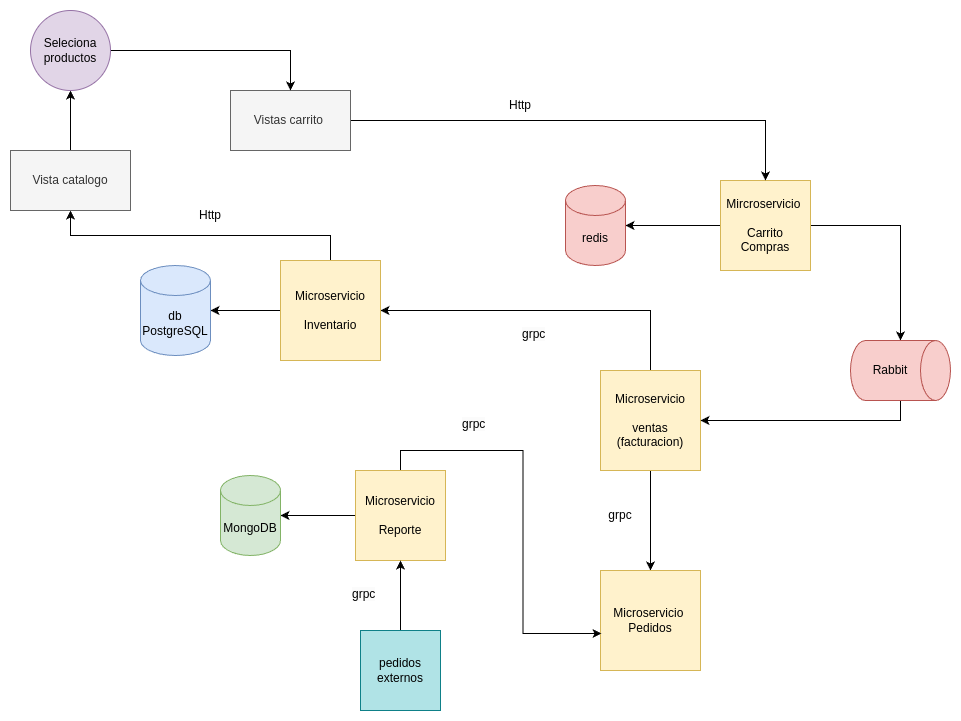

The diagram above was exported from draw.io. Its source (the exported page's mxGraphModel, read from the mxfile embedded in the PNG):
<mxGraphModel dx="2284" dy="1855" grid="1" gridSize="10" guides="1" tooltips="1" connect="1" arrows="1" fold="1" page="1" pageScale="1" pageWidth="850" pageHeight="1100" math="0" shadow="0">
  <root>
    <mxCell id="0" />
    <mxCell id="1" parent="0" />
    <mxCell id="d6Kj4_Z_Ey2pG0Ns8yaQ-9" style="edgeStyle=orthogonalEdgeStyle;rounded=0;orthogonalLoop=1;jettySize=auto;html=1;exitX=0;exitY=0.5;exitDx=0;exitDy=0;" parent="1" source="d6Kj4_Z_Ey2pG0Ns8yaQ-1" target="d6Kj4_Z_Ey2pG0Ns8yaQ-8" edge="1">
      <mxGeometry relative="1" as="geometry" />
    </mxCell>
    <mxCell id="d6Kj4_Z_Ey2pG0Ns8yaQ-28" style="edgeStyle=orthogonalEdgeStyle;rounded=0;orthogonalLoop=1;jettySize=auto;html=1;exitX=1;exitY=0.5;exitDx=0;exitDy=0;" parent="1" source="d6Kj4_Z_Ey2pG0Ns8yaQ-1" target="d6Kj4_Z_Ey2pG0Ns8yaQ-26" edge="1">
      <mxGeometry relative="1" as="geometry" />
    </mxCell>
    <mxCell id="d6Kj4_Z_Ey2pG0Ns8yaQ-1" value="Mircroservicio&amp;nbsp;&lt;div&gt;&lt;br&gt;&lt;/div&gt;&lt;div&gt;Carrito Compras&lt;/div&gt;" style="whiteSpace=wrap;html=1;aspect=fixed;fillColor=#fff2cc;strokeColor=#d6b656;" parent="1" vertex="1">
      <mxGeometry x="520" y="70" width="90" height="90" as="geometry" />
    </mxCell>
    <mxCell id="d6Kj4_Z_Ey2pG0Ns8yaQ-20" style="edgeStyle=orthogonalEdgeStyle;rounded=0;orthogonalLoop=1;jettySize=auto;html=1;exitX=0.5;exitY=0;exitDx=0;exitDy=0;entryX=1;entryY=0.5;entryDx=0;entryDy=0;" parent="1" source="d6Kj4_Z_Ey2pG0Ns8yaQ-2" target="d6Kj4_Z_Ey2pG0Ns8yaQ-4" edge="1">
      <mxGeometry relative="1" as="geometry" />
    </mxCell>
    <mxCell id="d6Kj4_Z_Ey2pG0Ns8yaQ-22" style="edgeStyle=orthogonalEdgeStyle;rounded=0;orthogonalLoop=1;jettySize=auto;html=1;exitX=0.5;exitY=1;exitDx=0;exitDy=0;" parent="1" source="d6Kj4_Z_Ey2pG0Ns8yaQ-2" target="d6Kj4_Z_Ey2pG0Ns8yaQ-3" edge="1">
      <mxGeometry relative="1" as="geometry" />
    </mxCell>
    <mxCell id="d6Kj4_Z_Ey2pG0Ns8yaQ-2" value="Microservicio&lt;div&gt;&lt;br&gt;&lt;/div&gt;&lt;div&gt;ventas (facturacion)&lt;/div&gt;" style="whiteSpace=wrap;html=1;aspect=fixed;fillColor=#fff2cc;strokeColor=#d6b656;" parent="1" vertex="1">
      <mxGeometry x="400" y="260" width="100" height="100" as="geometry" />
    </mxCell>
    <mxCell id="d6Kj4_Z_Ey2pG0Ns8yaQ-3" value="Microservicio&amp;nbsp;&lt;div&gt;Pedidos&lt;/div&gt;" style="whiteSpace=wrap;html=1;aspect=fixed;fillColor=#fff2cc;strokeColor=#d6b656;" parent="1" vertex="1">
      <mxGeometry x="400" y="460" width="100" height="100" as="geometry" />
    </mxCell>
    <mxCell id="d6Kj4_Z_Ey2pG0Ns8yaQ-7" style="edgeStyle=orthogonalEdgeStyle;rounded=0;orthogonalLoop=1;jettySize=auto;html=1;exitX=0;exitY=0.5;exitDx=0;exitDy=0;" parent="1" source="d6Kj4_Z_Ey2pG0Ns8yaQ-4" target="d6Kj4_Z_Ey2pG0Ns8yaQ-6" edge="1">
      <mxGeometry relative="1" as="geometry" />
    </mxCell>
    <mxCell id="d6Kj4_Z_Ey2pG0Ns8yaQ-13" style="edgeStyle=orthogonalEdgeStyle;rounded=0;orthogonalLoop=1;jettySize=auto;html=1;exitX=0.5;exitY=0;exitDx=0;exitDy=0;entryX=0.5;entryY=1;entryDx=0;entryDy=0;" parent="1" source="d6Kj4_Z_Ey2pG0Ns8yaQ-4" target="d6Kj4_Z_Ey2pG0Ns8yaQ-12" edge="1">
      <mxGeometry relative="1" as="geometry" />
    </mxCell>
    <mxCell id="d6Kj4_Z_Ey2pG0Ns8yaQ-4" value="Microservicio&lt;div&gt;&lt;br&gt;&lt;/div&gt;&lt;div&gt;Inventario&lt;/div&gt;" style="whiteSpace=wrap;html=1;aspect=fixed;fillColor=#fff2cc;strokeColor=#d6b656;" parent="1" vertex="1">
      <mxGeometry x="80" y="150" width="100" height="100" as="geometry" />
    </mxCell>
    <mxCell id="d6Kj4_Z_Ey2pG0Ns8yaQ-25" style="edgeStyle=orthogonalEdgeStyle;rounded=0;orthogonalLoop=1;jettySize=auto;html=1;exitX=0;exitY=0.5;exitDx=0;exitDy=0;" parent="1" source="d6Kj4_Z_Ey2pG0Ns8yaQ-5" target="d6Kj4_Z_Ey2pG0Ns8yaQ-24" edge="1">
      <mxGeometry relative="1" as="geometry" />
    </mxCell>
    <mxCell id="d6Kj4_Z_Ey2pG0Ns8yaQ-32" style="edgeStyle=orthogonalEdgeStyle;rounded=0;orthogonalLoop=1;jettySize=auto;html=1;exitX=0.5;exitY=0;exitDx=0;exitDy=0;entryX=0.01;entryY=0.63;entryDx=0;entryDy=0;entryPerimeter=0;" parent="1" source="d6Kj4_Z_Ey2pG0Ns8yaQ-5" target="d6Kj4_Z_Ey2pG0Ns8yaQ-3" edge="1">
      <mxGeometry relative="1" as="geometry" />
    </mxCell>
    <mxCell id="d6Kj4_Z_Ey2pG0Ns8yaQ-5" value="Microservicio&lt;div&gt;&lt;br&gt;&lt;/div&gt;&lt;div&gt;Reporte&lt;/div&gt;" style="whiteSpace=wrap;html=1;aspect=fixed;fillColor=#fff2cc;strokeColor=#d6b656;" parent="1" vertex="1">
      <mxGeometry x="155" y="360" width="90" height="90" as="geometry" />
    </mxCell>
    <mxCell id="d6Kj4_Z_Ey2pG0Ns8yaQ-6" value="db PostgreSQL" style="shape=cylinder3;whiteSpace=wrap;html=1;boundedLbl=1;backgroundOutline=1;size=15;fillColor=#dae8fc;strokeColor=#6c8ebf;" parent="1" vertex="1">
      <mxGeometry x="-60" y="155" width="70" height="90" as="geometry" />
    </mxCell>
    <mxCell id="d6Kj4_Z_Ey2pG0Ns8yaQ-8" value="redis" style="shape=cylinder3;whiteSpace=wrap;html=1;boundedLbl=1;backgroundOutline=1;size=15;fillColor=#f8cecc;strokeColor=#b85450;" parent="1" vertex="1">
      <mxGeometry x="365" y="75" width="60" height="80" as="geometry" />
    </mxCell>
    <mxCell id="d6Kj4_Z_Ey2pG0Ns8yaQ-16" style="edgeStyle=orthogonalEdgeStyle;rounded=0;orthogonalLoop=1;jettySize=auto;html=1;exitX=0.5;exitY=0;exitDx=0;exitDy=0;entryX=0.5;entryY=1;entryDx=0;entryDy=0;" parent="1" source="d6Kj4_Z_Ey2pG0Ns8yaQ-12" target="d6Kj4_Z_Ey2pG0Ns8yaQ-15" edge="1">
      <mxGeometry relative="1" as="geometry" />
    </mxCell>
    <mxCell id="d6Kj4_Z_Ey2pG0Ns8yaQ-12" value="Vista catalogo" style="rounded=0;whiteSpace=wrap;html=1;fillColor=#f5f5f5;fontColor=#333333;strokeColor=#666666;" parent="1" vertex="1">
      <mxGeometry x="-190" y="40" width="120" height="60" as="geometry" />
    </mxCell>
    <mxCell id="d6Kj4_Z_Ey2pG0Ns8yaQ-18" style="edgeStyle=orthogonalEdgeStyle;rounded=0;orthogonalLoop=1;jettySize=auto;html=1;exitX=1;exitY=0.5;exitDx=0;exitDy=0;" parent="1" source="d6Kj4_Z_Ey2pG0Ns8yaQ-14" target="d6Kj4_Z_Ey2pG0Ns8yaQ-1" edge="1">
      <mxGeometry relative="1" as="geometry" />
    </mxCell>
    <mxCell id="d6Kj4_Z_Ey2pG0Ns8yaQ-14" value="Vistas carrito&amp;nbsp;" style="rounded=0;whiteSpace=wrap;html=1;fillColor=#f5f5f5;fontColor=#333333;strokeColor=#666666;" parent="1" vertex="1">
      <mxGeometry x="30" y="-20" width="120" height="60" as="geometry" />
    </mxCell>
    <mxCell id="d6Kj4_Z_Ey2pG0Ns8yaQ-17" style="edgeStyle=orthogonalEdgeStyle;rounded=0;orthogonalLoop=1;jettySize=auto;html=1;exitX=1;exitY=0.5;exitDx=0;exitDy=0;entryX=0.5;entryY=0;entryDx=0;entryDy=0;" parent="1" source="d6Kj4_Z_Ey2pG0Ns8yaQ-15" target="d6Kj4_Z_Ey2pG0Ns8yaQ-14" edge="1">
      <mxGeometry relative="1" as="geometry" />
    </mxCell>
    <mxCell id="d6Kj4_Z_Ey2pG0Ns8yaQ-15" value="Seleciona productos" style="ellipse;whiteSpace=wrap;html=1;aspect=fixed;fillColor=#e1d5e7;strokeColor=#9673a6;" parent="1" vertex="1">
      <mxGeometry x="-170" y="-100" width="80" height="80" as="geometry" />
    </mxCell>
    <mxCell id="d6Kj4_Z_Ey2pG0Ns8yaQ-24" value="MongoDB" style="shape=cylinder3;whiteSpace=wrap;html=1;boundedLbl=1;backgroundOutline=1;size=15;fillColor=#d5e8d4;strokeColor=#82b366;" parent="1" vertex="1">
      <mxGeometry x="20" y="365" width="60" height="80" as="geometry" />
    </mxCell>
    <mxCell id="d6Kj4_Z_Ey2pG0Ns8yaQ-29" style="edgeStyle=orthogonalEdgeStyle;rounded=0;orthogonalLoop=1;jettySize=auto;html=1;exitX=1;exitY=0.5;exitDx=0;exitDy=0;exitPerimeter=0;" parent="1" source="d6Kj4_Z_Ey2pG0Ns8yaQ-26" target="d6Kj4_Z_Ey2pG0Ns8yaQ-2" edge="1">
      <mxGeometry relative="1" as="geometry" />
    </mxCell>
    <mxCell id="d6Kj4_Z_Ey2pG0Ns8yaQ-26" value="" style="shape=cylinder3;whiteSpace=wrap;html=1;boundedLbl=1;backgroundOutline=1;size=15;rotation=90;fillColor=#f8cecc;strokeColor=#b85450;" parent="1" vertex="1">
      <mxGeometry x="670" y="210" width="60" height="100" as="geometry" />
    </mxCell>
    <mxCell id="d6Kj4_Z_Ey2pG0Ns8yaQ-27" value="Rabbit" style="text;html=1;align=center;verticalAlign=middle;whiteSpace=wrap;rounded=0;" parent="1" vertex="1">
      <mxGeometry x="660" y="245" width="60" height="30" as="geometry" />
    </mxCell>
    <mxCell id="d6Kj4_Z_Ey2pG0Ns8yaQ-31" style="edgeStyle=orthogonalEdgeStyle;rounded=0;orthogonalLoop=1;jettySize=auto;html=1;exitX=0.5;exitY=0;exitDx=0;exitDy=0;entryX=0.5;entryY=1;entryDx=0;entryDy=0;" parent="1" source="d6Kj4_Z_Ey2pG0Ns8yaQ-30" target="d6Kj4_Z_Ey2pG0Ns8yaQ-5" edge="1">
      <mxGeometry relative="1" as="geometry" />
    </mxCell>
    <mxCell id="d6Kj4_Z_Ey2pG0Ns8yaQ-30" value="pedidos externos" style="whiteSpace=wrap;html=1;aspect=fixed;fillColor=#b0e3e6;strokeColor=#0e8088;" parent="1" vertex="1">
      <mxGeometry x="160" y="520" width="80" height="80" as="geometry" />
    </mxCell>
    <mxCell id="d6Kj4_Z_Ey2pG0Ns8yaQ-36" value="grpc" style="text;html=1;align=center;verticalAlign=middle;whiteSpace=wrap;rounded=0;" parent="1" vertex="1">
      <mxGeometry x="390" y="390" width="60" height="30" as="geometry" />
    </mxCell>
    <mxCell id="d6Kj4_Z_Ey2pG0Ns8yaQ-38" value="&lt;span style=&quot;color: rgb(0, 0, 0); font-family: Helvetica; font-size: 12px; font-style: normal; font-variant-ligatures: normal; font-variant-caps: normal; font-weight: 400; letter-spacing: normal; orphans: 2; text-align: center; text-indent: 0px; text-transform: none; widows: 2; word-spacing: 0px; -webkit-text-stroke-width: 0px; white-space: normal; background-color: rgb(251, 251, 251); text-decoration-thickness: initial; text-decoration-style: initial; text-decoration-color: initial; display: inline !important; float: none;&quot;&gt;grpc&lt;/span&gt;" style="text;whiteSpace=wrap;html=1;" parent="1" vertex="1">
      <mxGeometry x="320" y="210" width="60" height="40" as="geometry" />
    </mxCell>
    <mxCell id="d6Kj4_Z_Ey2pG0Ns8yaQ-39" value="&lt;span style=&quot;color: rgb(0, 0, 0); font-family: Helvetica; font-size: 12px; font-style: normal; font-variant-ligatures: normal; font-variant-caps: normal; font-weight: 400; letter-spacing: normal; orphans: 2; text-align: center; text-indent: 0px; text-transform: none; widows: 2; word-spacing: 0px; -webkit-text-stroke-width: 0px; white-space: normal; background-color: rgb(251, 251, 251); text-decoration-thickness: initial; text-decoration-style: initial; text-decoration-color: initial; display: inline !important; float: none;&quot;&gt;grpc&lt;/span&gt;" style="text;whiteSpace=wrap;html=1;" parent="1" vertex="1">
      <mxGeometry x="260" y="300" width="60" height="40" as="geometry" />
    </mxCell>
    <mxCell id="d6Kj4_Z_Ey2pG0Ns8yaQ-40" value="&lt;span style=&quot;color: rgb(0, 0, 0); font-family: Helvetica; font-size: 12px; font-style: normal; font-variant-ligatures: normal; font-variant-caps: normal; font-weight: 400; letter-spacing: normal; orphans: 2; text-align: center; text-indent: 0px; text-transform: none; widows: 2; word-spacing: 0px; -webkit-text-stroke-width: 0px; white-space: normal; background-color: rgb(251, 251, 251); text-decoration-thickness: initial; text-decoration-style: initial; text-decoration-color: initial; display: inline !important; float: none;&quot;&gt;grpc&lt;/span&gt;" style="text;whiteSpace=wrap;html=1;" parent="1" vertex="1">
      <mxGeometry x="150" y="470" width="60" height="40" as="geometry" />
    </mxCell>
    <mxCell id="kYqvdX9Aap7lkXXyoqL0-1" value="Http" style="text;html=1;align=center;verticalAlign=middle;whiteSpace=wrap;rounded=0;" vertex="1" parent="1">
      <mxGeometry x="-20" y="90" width="60" height="30" as="geometry" />
    </mxCell>
    <mxCell id="kYqvdX9Aap7lkXXyoqL0-2" value="Http" style="text;html=1;align=center;verticalAlign=middle;whiteSpace=wrap;rounded=0;" vertex="1" parent="1">
      <mxGeometry x="290" y="-20" width="60" height="30" as="geometry" />
    </mxCell>
  </root>
</mxGraphModel>